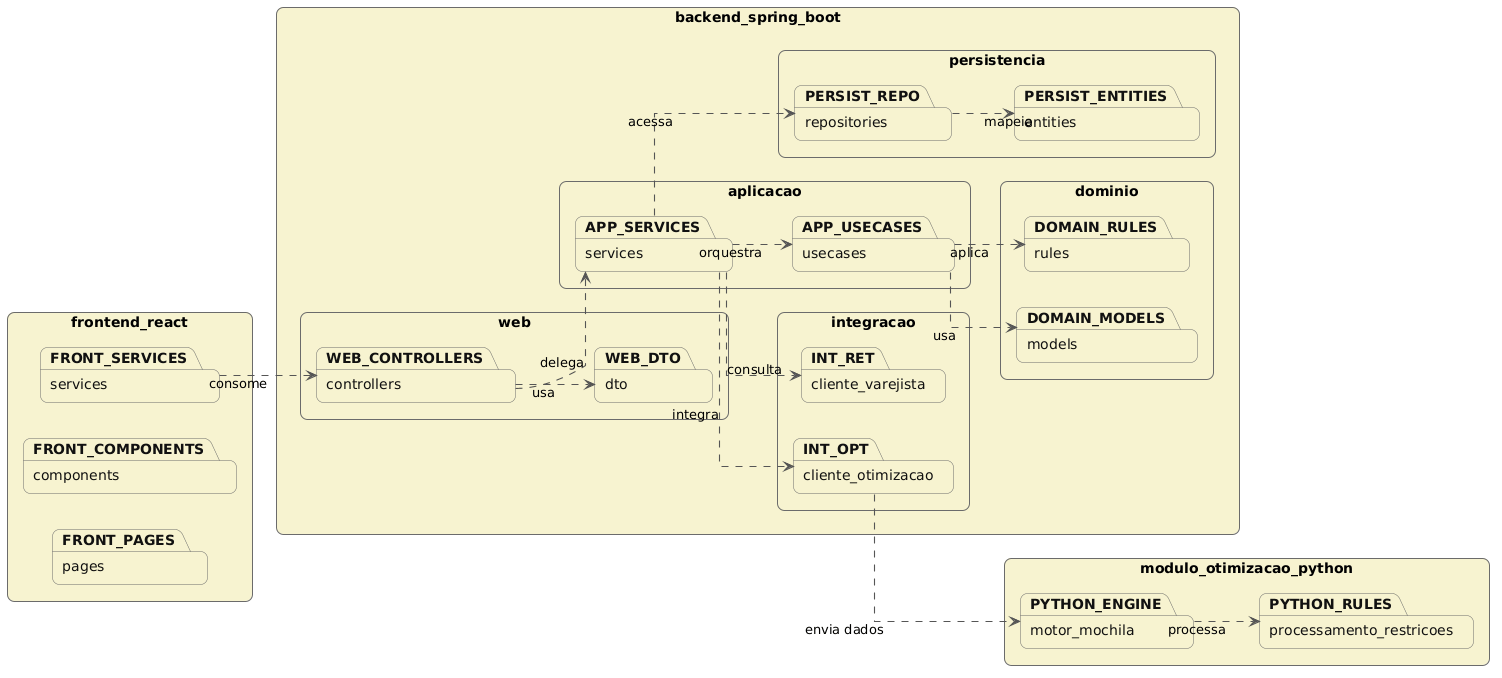

The diagram above was rendered by PlantUML. Its source (embedded in the PNG):
@startuml
left to right direction
skinparam shadowing false
skinparam roundcorner 14
skinparam packageStyle rectangle
skinparam linetype ortho
skinparam defaultTextAlignment center
skinparam ArrowColor #555555
skinparam ArrowThickness 1.1

skinparam package {
  BackgroundColor #F7F3D0
  BorderColor #6B6B6B
  FontColor #111111
}

package "frontend_react" as FRONT {
  package "pages" as FRONT_PAGES
  package "components" as FRONT_COMPONENTS
  package "services" as FRONT_SERVICES
}

package "backend_spring_boot" as BACK {
  package "web" as WEB {
    package "controllers" as WEB_CONTROLLERS
    package "dto" as WEB_DTO
  }

  package "aplicacao" as APP {
    package "services" as APP_SERVICES
    package "usecases" as APP_USECASES
  }

  package "dominio" as DOMAIN {
    package "models" as DOMAIN_MODELS
    package "rules" as DOMAIN_RULES
  }

  package "persistencia" as PERSIST {
    package "repositories" as PERSIST_REPO
    package "entities" as PERSIST_ENTITIES
  }

  package "integracao" as INTEGRATION {
    package "cliente_otimizacao" as INT_OPT
    package "cliente_varejista" as INT_RET
  }
}

package "modulo_otimizacao_python" as PYTHON {
  package "motor_mochila" as PYTHON_ENGINE
  package "processamento_restricoes" as PYTHON_RULES
}

FRONT_SERVICES ..> WEB_CONTROLLERS : consome
WEB_CONTROLLERS ..> WEB_DTO : usa
WEB_CONTROLLERS ..> APP_SERVICES : delega

APP_SERVICES ..> APP_USECASES : orquestra
APP_USECASES ..> DOMAIN_MODELS : usa
APP_USECASES ..> DOMAIN_RULES : aplica

APP_SERVICES ..> PERSIST_REPO : acessa
PERSIST_REPO ..> PERSIST_ENTITIES : mapeia

APP_SERVICES ..> INT_OPT : integra
APP_SERVICES ..> INT_RET : consulta

INT_OPT ..> PYTHON_ENGINE : envia dados
PYTHON_ENGINE ..> PYTHON_RULES : processa
@enduml